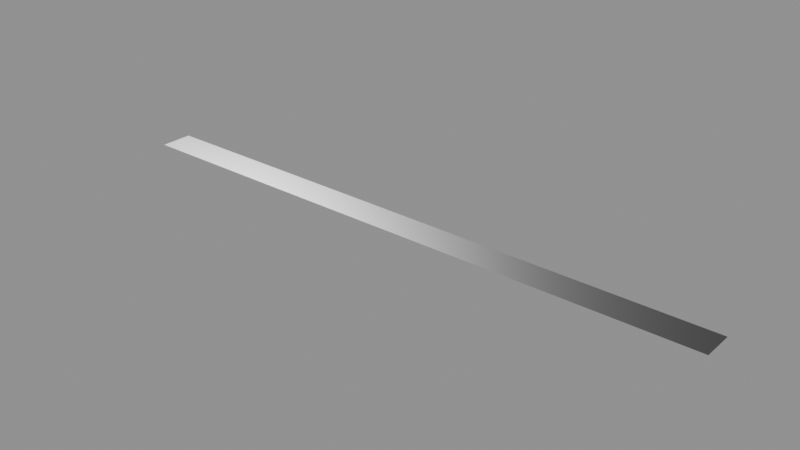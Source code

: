 # Source: decal.blend  (saved by Blender 5.2.44; exported with 4.5.12 LTS)
import bpy
from mathutils import Matrix  # noqa: F401  (used for matrix-valued properties, if any)

bpy.ops.wm.read_factory_settings(use_empty=True)
scene = bpy.context.scene
scene.name = 'Decal Asset'

# ---- images (referenced by path relative to the original .blend; pixels are not part of the script)
import os
ASSET_DIR = os.environ.get("B2B_ASSET_DIR", "")  # directory of the original .blend (textures are referenced by path, not embedded)
HERE = os.path.dirname(os.path.abspath(__file__))  # packed textures are extracted next to this script under _unpacked/

def load_image(name, relpath, width, height, colorspace="sRGB"):
    """Load a texture the original file referenced (path relative to the .blend, or extracted next to this script)."""
    p = next((c for c in (os.path.join(HERE, relpath), os.path.join(ASSET_DIR, relpath)) if relpath and os.path.exists(c)), "")
    if p:
        img = bpy.data.images.load(p, check_existing=True)
        img.name = name
    else:  # same state as the original file: an image datablock whose file is absent (Cycles renders it pink)
        img = bpy.data.images.new(name, width, height)
        img.source = "FILE"
        img.filepath = "//" + (relpath or name)
    img.colorspace_settings.name = colorspace
    return img
img_ao_curv_height_library_decal = load_image('ao_curv_height.LIBRARY_DECAL', 'ao_curv_height.png', 1024, 1024, 'Non-Color')
img_normal_library_decal = load_image('normal.LIBRARY_DECAL', 'normal.png', 1024, 1024, 'Non-Color')
img_emission_library_decal = load_image('emission.LIBRARY_DECAL', 'emission.png', 1024, 1024, 'sRGB')
img_masks_library_decal = load_image('masks.LIBRARY_DECAL', 'masks.png', 1024, 1024, 'Non-Color')

# ---- materials (node trees are filled in below, after node groups)
mat_library_decal = bpy.data.materials.new('LIBRARY_DECAL')
mat_library_decal.alpha_threshold = 0.0
mat_library_decal.use_backface_culling = True
mat_library_decal.use_backface_culling_lightprobe_volume = False
mat_library_decal.preview_render_type = 'FLAT'
mat_library_decal.roughness = 0.5

# ---- node groups
ng_height_library_decal = bpy.data.node_groups.new('height.LIBRARY_DECAL', 'ShaderNodeTree')
_s = ng_height_library_decal.interface.new_socket(name='Color', in_out='OUTPUT', socket_type='NodeSocketColor')
_s.default_value = (0.0, 0.0, 0.0, 0.0)
_s = ng_height_library_decal.interface.new_socket(name='UV', in_out='INPUT', socket_type='NodeSocketVector')
_s.min_value = 0.0
_s.max_value = 1.0
_s = ng_height_library_decal.interface.new_socket(name='Value', in_out='INPUT', socket_type='NodeSocketFloat')
_s.default_value = 0.5
_s.min_value = -1e+04
_s.max_value = 1e+04
_s = ng_height_library_decal.interface.new_socket(name='Mult', in_out='INPUT', socket_type='NodeSocketFloat')
_s.default_value = 0.5
_s.min_value = -1e+04
_s.max_value = 1e+04
_s = ng_height_library_decal.interface.new_socket(name='Cross', in_out='INPUT', socket_type='NodeSocketColor')
_s.default_value = (0.5, 0.5, 0.5, 1.0)
_s = ng_height_library_decal.interface.new_socket(name='UV2', in_out='INPUT', socket_type='NodeSocketColor')
_s.default_value = (0.5, 0.5, 0.5, 1.0)
_N = ng_height_library_decal.nodes; _L = ng_height_library_decal.links
n0 = _N.new('NodeFrame'); n0.name = 'Frame'; n0.location = (-544, 252)
n0.width = 905
n1 = _N.new('ShaderNodeMix'); n1.name = 'Mix'; n1.location = (396, -34)
n1.width = 100
n1.data_type = 'RGBA'
n1.blend_type = 'MULTIPLY'
n1.inputs[0].default_value = 1.0
n2 = _N.new('ShaderNodeMix'); n2.name = 'Mix.001'; n2.location = (523, -172)
n2.width = 100
n2.data_type = 'RGBA'
n2.blend_type = 'ADD'
n2.inputs[0].default_value = 1.0
n3 = _N.new('NodeGroupOutput'); n3.name = 'Group Output'; n3.location = (723, 0)
n4 = _N.new('ShaderNodeMath'); n4.name = 'Math.002'; n4.location = (755, -160)
n4.width = 120
n4.inputs[2].default_value = 0.0
n5 = _N.new('ShaderNodeMath'); n5.name = 'Math.001'; n5.location = (558, -133)
n5.width = 120
n5.operation = 'MULTIPLY'
n5.inputs[2].default_value = 0.0
n6 = _N.new('ShaderNodeSeparateColor'); n6.name = 'Separate RGB'; n6.location = (329, -57)
n7 = _N.new('ShaderNodeTexImage'); n7.name = 'height.LIBRARY_DECAL'; n7.location = (30, -30)
n7.label = 'HEIGHT'
n7.width = 254
n7.image = img_ao_curv_height_library_decal
n8 = _N.new('NodeGroupInput'); n8.name = 'Group Input'; n8.location = (-758, -52)
n4.parent = n0
n5.parent = n0
n6.parent = n0
n7.parent = n0
_L.new(n5.outputs[0], n4.inputs[0])
_L.new(n1.outputs[2], n2.inputs[6])
_L.new(n4.outputs[0], n1.inputs[6])
_L.new(n8.outputs[1], n5.inputs[1])
_L.new(n8.outputs[2], n4.inputs[1])
_L.new(n2.outputs[2], n3.inputs[0])
_L.new(n8.outputs[3], n1.inputs[7])
_L.new(n8.outputs[4], n2.inputs[7])
_L.new(n8.outputs[0], n7.inputs[0])
_L.new(n7.outputs[0], n6.inputs[0])
_L.new(n6.outputs[2], n5.inputs[0])
n3.is_active_output = True
ng_parallax_library_decal = bpy.data.node_groups.new('parallax.LIBRARY_DECAL', 'ShaderNodeTree')
_s = ng_parallax_library_decal.interface.new_socket(name='Vector', in_out='OUTPUT', socket_type='NodeSocketVector')
_s.min_value = 0.0
_s.max_value = 0.0
_s = ng_parallax_library_decal.interface.new_socket(name='tangent', in_out='OUTPUT', socket_type='NodeSocketVector')
_s = ng_parallax_library_decal.interface.new_socket(name='bino', in_out='OUTPUT', socket_type='NodeSocketVector')
_s = ng_parallax_library_decal.interface.new_socket(name='no', in_out='OUTPUT', socket_type='NodeSocketVector')
_s = ng_parallax_library_decal.interface.new_socket(name='Amount', in_out='INPUT', socket_type='NodeSocketFloat')
_s.default_value = 0.1
_s.min_value = 0.0
_N = ng_parallax_library_decal.nodes; _L = ng_parallax_library_decal.links
n0 = _N.new('NodeFrame'); n0.name = 'TBN.001'; n0.location = (4482, -656)
n0.label = 'TBN'
n0.width = 765
n0.shrink = False
n0.label_size = 36
n1 = _N.new('NodeFrame'); n1.name = 'TBN.002'; n1.location = (3893, 551)
n1.label = 'TBN'
n1.width = 746
n1.shrink = False
n1.label_size = 36
n2 = _N.new('NodeFrame'); n2.name = 'TBN'; n2.location = (2611, 986)
n2.label = 'TBN'
n2.width = 1195
n2.shrink = False
n2.label_size = 36
n3 = _N.new('NodeReroute'); n3.name = 'Reroute.002'; n3.location = (3943, -1005)
n3.width = 16
n3.socket_idname = 'NodeSocketFloat'
n4 = _N.new('NodeReroute'); n4.name = 'Reroute.011'; n4.location = (4514, -370)
n4.width = 16
n5 = _N.new('NodeReroute'); n5.name = 'Reroute.001'; n5.location = (4146, -789)
n5.width = 16
n5.socket_idname = 'NodeSocketVector'
n6 = _N.new('NodeReroute'); n6.name = 'Reroute.007'; n6.location = (5405, 857)
n6.width = 16
n6.socket_idname = 'NodeSocketVector'
n7 = _N.new('NodeReroute'); n7.name = 'Reroute.008'; n7.location = (5308, 774)
n7.width = 16
n7.socket_idname = 'NodeSocketVector'
n8 = _N.new('NodeReroute'); n8.name = 'Reroute.010'; n8.location = (5195, 682)
n8.width = 16
n8.socket_idname = 'NodeSocketVector'
n9 = _N.new('NodeReroute'); n9.name = 'Reroute.003'; n9.location = (4513, -83)
n9.width = 16
n10 = _N.new('NodeReroute'); n10.name = 'Reroute.009'; n10.location = (3600, -40)
n10.width = 16
n10.socket_idname = 'NodeSocketVector'
n11 = _N.new('ShaderNodeCameraData'); n11.name = 'Camera Data.001'; n11.location = (3129, -42)
n11.width = 95
n12 = _N.new('NodeReroute'); n12.name = 'Reroute.006'; n12.location = (3608, 825)
n12.width = 16
n12.socket_idname = 'NodeSocketVector'
n13 = _N.new('NodeReroute'); n13.name = 'Reroute.005'; n13.location = (3604, 676)
n13.width = 16
n13.socket_idname = 'NodeSocketVector'
n14 = _N.new('NodeReroute'); n14.name = 'Reroute.004'; n14.location = (3582, 395)
n14.width = 16
n14.socket_idname = 'NodeSocketVector'
n15 = _N.new('ShaderNodeVectorMath'); n15.name = 'Vector Math.002'; n15.location = (177, -493)
n15.width = 80
n15.operation = 'DOT_PRODUCT'
n16 = _N.new('ShaderNodeCombineColor'); n16.name = 'Combine RGB'; n16.location = (334, -407)
n16.width = 80
n17 = _N.new('ShaderNodeVectorMath'); n17.name = 'Vector Math.001'; n17.location = (169, -391)
n17.width = 80
n17.operation = 'DOT_PRODUCT'
n18 = _N.new('ShaderNodeVectorMath'); n18.name = 'Vector Math'; n18.location = (170, -288)
n18.width = 80
n18.operation = 'DOT_PRODUCT'
n19 = _N.new('ShaderNodeMath'); n19.name = 'Math'; n19.location = (3670, -1104)
n19.operation = 'MULTIPLY'
n19.inputs[1].default_value = -0.5
n19.inputs[2].default_value = 0.0
n20 = _N.new('ShaderNodeMath'); n20.name = 'Math.001'; n20.location = (3440, -1013)
n20.hide = True
n20.operation = 'SUBTRACT'
n20.inputs[0].default_value = 0.0
n20.inputs[2].default_value = 0.0
n21 = _N.new('ShaderNodeSeparateColor'); n21.name = 'Separate RGB'; n21.location = (5370, -1287)
n22 = _N.new('NodeGroupOutput'); n22.name = 'Group Output'; n22.location = (5810, -1170)
n23 = _N.new('ShaderNodeCombineXYZ'); n23.name = 'Combine XYZ'; n23.location = (5590, -1270)
n24 = _N.new('NodeReroute'); n24.name = 'Reroute'; n24.location = (3946, -1140)
n24.width = 16
n24.socket_idname = 'NodeSocketFloat'
n25 = _N.new('ShaderNodeGroup'); n25.name = 'height.LIBRARY_DECAL.001'; n25.location = (384, -104)
n25.label = 'Height Group'
n25.width = 120
n25.node_tree = ng_height_library_decal
n26 = _N.new('ShaderNodeGroup'); n26.name = 'height.LIBRARY_DECAL.002'; n26.location = (589, -173)
n26.label = 'Height Group'
n26.width = 120
n26.node_tree = ng_height_library_decal
n27 = _N.new('ShaderNodeGroup'); n27.name = 'height.LIBRARY_DECAL.003'; n27.location = (147, -347)
n27.label = 'Height Group'
n27.width = 120
n27.node_tree = ng_height_library_decal
n28 = _N.new('ShaderNodeGroup'); n28.name = 'height.LIBRARY_DECAL.004'; n28.location = (362, -360)
n28.label = 'Height Group'
n28.width = 120
n28.node_tree = ng_height_library_decal
n29 = _N.new('ShaderNodeGroup'); n29.name = 'height.LIBRARY_DECAL.005'; n29.location = (568, -411)
n29.label = 'Height Group'
n29.width = 120
n29.node_tree = ng_height_library_decal
n30 = _N.new('ShaderNodeGroup'); n30.name = 'height.LIBRARY_DECAL.008'; n30.location = (536, -689)
n30.label = 'Height Group'
n30.width = 120
n30.node_tree = ng_height_library_decal
n31 = _N.new('ShaderNodeGroup'); n31.name = 'height.LIBRARY_DECAL.006'; n31.location = (109, -586)
n31.label = 'Height Group'
n31.width = 120
n31.node_tree = ng_height_library_decal
n32 = _N.new('ShaderNodeGroup'); n32.name = 'height.LIBRARY_DECAL'; n32.location = (30, -65)
n32.label = 'Height Group'
n32.width = 266
n32.node_tree = ng_height_library_decal
n33 = _N.new('ShaderNodeGroup'); n33.name = 'height.LIBRARY_DECAL.007'; n33.location = (323, -621)
n33.label = 'Height Group'
n33.width = 120
n33.node_tree = ng_height_library_decal
n34 = _N.new('NodeGroupInput'); n34.name = 'Group Input'; n34.location = (3200, -987)
n34.width = 133
n35 = _N.new('ShaderNodeNewGeometry'); n35.name = 'Geometry'; n35.location = (280, -446)
n36 = _N.new('ShaderNodeVectorMath'); n36.name = 'Vector Math.004'; n36.location = (838, -222)
n36.operation = 'NORMALIZE'
n37 = _N.new('ShaderNodeVectorMath'); n37.name = 'Vector Math.003'; n37.location = (674, -210)
n37.operation = 'CROSS_PRODUCT'
n38 = _N.new('ShaderNodeVectorTransform'); n38.name = 'Vector Transform'; n38.location = (490, -446)
n38.width = 160
n38.convert_to = 'CAMERA'
n39 = _N.new('ShaderNodeVectorTransform'); n39.name = 'Vector Transform.001'; n39.location = (451, -71)
n39.convert_to = 'CAMERA'
n40 = _N.new('ShaderNodeTangent'); n40.name = 'TANGENT'; n40.location = (2702, 940)
n40.label = 'TANGENT'
n40.direction_type = 'UV_MAP'
n41 = _N.new('ShaderNodeUVMap'); n41.name = 'UVMAP'; n41.location = (3922, -763)
n41.label = 'UVMAP'
n15.parent = n1
n16.parent = n1
n17.parent = n1
n18.parent = n1
n25.parent = n0
n26.parent = n0
n27.parent = n0
n28.parent = n0
n29.parent = n0
n30.parent = n0
n31.parent = n0
n32.parent = n0
n33.parent = n0
n35.parent = n2
n36.parent = n2
n37.parent = n2
n38.parent = n2
n39.parent = n2
_L.new(n17.outputs[1], n16.inputs[1])
_L.new(n18.outputs[1], n16.inputs[0])
_L.new(n3.outputs[0], n32.inputs[1])
_L.new(n5.outputs[0], n32.inputs[0])
_L.new(n4.outputs[0], n32.inputs[3])
_L.new(n5.outputs[0], n32.inputs[4])
_L.new(n32.outputs[0], n25.inputs[0])
_L.new(n32.outputs[0], n25.inputs[4])
_L.new(n25.outputs[0], n26.inputs[0])
_L.new(n25.outputs[0], n26.inputs[4])
_L.new(n26.outputs[0], n27.inputs[0])
_L.new(n26.outputs[0], n27.inputs[4])
_L.new(n27.outputs[0], n28.inputs[0])
_L.new(n27.outputs[0], n28.inputs[4])
_L.new(n28.outputs[0], n29.inputs[0])
_L.new(n28.outputs[0], n29.inputs[4])
_L.new(n29.outputs[0], n31.inputs[0])
_L.new(n29.outputs[0], n31.inputs[4])
_L.new(n31.outputs[0], n33.inputs[0])
_L.new(n31.outputs[0], n33.inputs[4])
_L.new(n33.outputs[0], n30.inputs[0])
_L.new(n33.outputs[0], n30.inputs[4])
_L.new(n4.outputs[0], n25.inputs[3])
_L.new(n4.outputs[0], n26.inputs[3])
_L.new(n4.outputs[0], n27.inputs[3])
_L.new(n4.outputs[0], n31.inputs[3])
_L.new(n4.outputs[0], n33.inputs[3])
_L.new(n4.outputs[0], n30.inputs[3])
_L.new(n4.outputs[0], n29.inputs[3])
_L.new(n4.outputs[0], n28.inputs[3])
_L.new(n3.outputs[0], n25.inputs[1])
_L.new(n3.outputs[0], n26.inputs[1])
_L.new(n3.outputs[0], n27.inputs[1])
_L.new(n3.outputs[0], n28.inputs[1])
_L.new(n3.outputs[0], n29.inputs[1])
_L.new(n3.outputs[0], n31.inputs[1])
_L.new(n3.outputs[0], n33.inputs[1])
_L.new(n3.outputs[0], n30.inputs[1])
_L.new(n24.outputs[0], n32.inputs[2])
_L.new(n9.outputs[0], n4.inputs[0])
_L.new(n10.outputs[0], n18.inputs[1])
_L.new(n10.outputs[0], n17.inputs[1])
_L.new(n10.outputs[0], n15.inputs[1])
_L.new(n35.outputs[1], n38.inputs[0])
_L.new(n39.outputs[0], n37.inputs[0])
_L.new(n38.outputs[0], n37.inputs[1])
_L.new(n30.outputs[0], n21.inputs[0])
_L.new(n16.outputs[0], n9.inputs[0])
_L.new(n15.outputs[1], n16.inputs[2])
_L.new(n24.outputs[0], n25.inputs[2])
_L.new(n24.outputs[0], n26.inputs[2])
_L.new(n24.outputs[0], n27.inputs[2])
_L.new(n24.outputs[0], n28.inputs[2])
_L.new(n24.outputs[0], n29.inputs[2])
_L.new(n24.outputs[0], n31.inputs[2])
_L.new(n24.outputs[0], n33.inputs[2])
_L.new(n24.outputs[0], n30.inputs[2])
_L.new(n19.outputs[0], n24.inputs[0])
_L.new(n12.outputs[0], n18.inputs[0])
_L.new(n13.outputs[0], n17.inputs[0])
_L.new(n14.outputs[0], n15.inputs[0])
_L.new(n11.outputs[0], n10.inputs[0])
_L.new(n39.outputs[0], n12.inputs[0])
_L.new(n38.outputs[0], n14.inputs[0])
_L.new(n6.outputs[0], n22.inputs[1])
_L.new(n7.outputs[0], n22.inputs[2])
_L.new(n8.outputs[0], n22.inputs[3])
_L.new(n12.outputs[0], n6.inputs[0])
_L.new(n13.outputs[0], n7.inputs[0])
_L.new(n14.outputs[0], n8.inputs[0])
_L.new(n20.outputs[0], n19.inputs[0])
_L.new(n20.outputs[0], n3.inputs[0])
_L.new(n21.outputs[0], n23.inputs[0])
_L.new(n21.outputs[1], n23.inputs[1])
_L.new(n21.outputs[2], n23.inputs[2])
_L.new(n23.outputs[0], n22.inputs[0])
_L.new(n36.outputs[0], n13.inputs[0])
_L.new(n37.outputs[0], n36.inputs[0])
_L.new(n34.outputs[0], n20.inputs[1])
_L.new(n40.outputs[0], n39.inputs[0])
_L.new(n41.outputs[0], n5.inputs[0])
n22.is_active_output = True
ng_panel_decal_group = bpy.data.node_groups.new('panel.decal_group', 'ShaderNodeTree')
_s = ng_panel_decal_group.interface.new_socket(name='Shader', in_out='OUTPUT', socket_type='NodeSocketShader')
ng_panel_decal_group.interface.new_panel('Decal Maps')
_s = ng_panel_decal_group.interface.new_socket(name='Masks Map', in_out='INPUT', socket_type='NodeSocketColor')
_s = ng_panel_decal_group.interface.new_socket(name='AO + Curvature + Height Map', in_out='INPUT', socket_type='NodeSocketColor')
_s.default_value = (0.8, 0.8, 0.8, 1.0)
_s = ng_panel_decal_group.interface.new_socket(name='Normal Map', in_out='INPUT', socket_type='NodeSocketColor')
_s.default_value = (0.5, 0.5, 1.0, 1.0)
_s = ng_panel_decal_group.interface.new_socket(name='Emission Map', in_out='INPUT', socket_type='NodeSocketColor')
ng_panel_decal_group.interface.new_panel('Decal Props')
_s = ng_panel_decal_group.interface.new_socket(name='AO Multiplier', in_out='INPUT', socket_type='NodeSocketFloat')
_s.subtype = 'FACTOR'
_s.default_value = 1.0
_s.min_value = 0.0
_s.max_value = 1.0
_s = ng_panel_decal_group.interface.new_socket(name='Curvature Multiplier', in_out='INPUT', socket_type='NodeSocketFloat')
_s.subtype = 'FACTOR'
_s.default_value = 0.5
_s.min_value = 0.0
_s.max_value = 1.0
_s = ng_panel_decal_group.interface.new_socket(name='Emission Multiplier', in_out='INPUT', socket_type='NodeSocketFloat')
_s.min_value = 0.0
ng_panel_decal_group.interface.new_panel('Matertial Base')
_s = ng_panel_decal_group.interface.new_socket(name='Material Base Color', in_out='INPUT', socket_type='NodeSocketColor')
_s.default_value = (0.22, 0.22, 0.22, 1.0)
_s = ng_panel_decal_group.interface.new_socket(name='Material Metallic', in_out='INPUT', socket_type='NodeSocketFloat')
_s.subtype = 'FACTOR'
_s.min_value = 0.0
_s.max_value = 1.0
_s = ng_panel_decal_group.interface.new_socket(name='Material Roughness', in_out='INPUT', socket_type='NodeSocketFloat')
_s.subtype = 'FACTOR'
_s.default_value = 0.25
_s.min_value = 0.0
_s.max_value = 1.0
_s = ng_panel_decal_group.interface.new_socket(name='Material IOR', in_out='INPUT', socket_type='NodeSocketFloat')
_s.min_value = 0.0
_s.max_value = 1000.0
_s = ng_panel_decal_group.interface.new_socket(name='Material Normal', in_out='INPUT', socket_type='NodeSocketVector')
_s.min_value = -1.0
_s.max_value = 1.0
_s.hide_value = True
ng_panel_decal_group.interface.new_panel('Material Emission')
_s = ng_panel_decal_group.interface.new_socket(name='Material Emission Color', in_out='INPUT', socket_type='NodeSocketColor')
_s = ng_panel_decal_group.interface.new_socket(name='Material Emission Strength', in_out='INPUT', socket_type='NodeSocketFloat')
_s.default_value = 1.0
_s.min_value = 0.0
_s.max_value = 1e+06
ng_panel_decal_group.interface.new_panel('Material Diffuse')
_s = ng_panel_decal_group.interface.new_socket(name='Material Diffuse Roughness', in_out='INPUT', socket_type='NodeSocketFloat')
_s.subtype = 'FACTOR'
_s.min_value = 0.0
_s.max_value = 1.0
ng_panel_decal_group.interface.new_panel('Material Subsurface')
_s = ng_panel_decal_group.interface.new_socket(name='Material Subsurface Weight', in_out='INPUT', socket_type='NodeSocketFloat')
_s.subtype = 'FACTOR'
_s.default_value = 1.0
_s.min_value = 0.0
_s.max_value = 1.0
_s = ng_panel_decal_group.interface.new_socket(name='Material Subsurface Radius', in_out='INPUT', socket_type='NodeSocketVector')
_s.default_value = (1.0, 0.2, 0.1)
_s.min_value = 0.0
_s.max_value = 100.0
_s = ng_panel_decal_group.interface.new_socket(name='Material Subsurface Scale', in_out='INPUT', socket_type='NodeSocketFloat')
_s.subtype = 'DISTANCE'
_s.min_value = 0.0
_s.max_value = 10.0
_s = ng_panel_decal_group.interface.new_socket(name='Material Subsurface IOR', in_out='INPUT', socket_type='NodeSocketFloat')
_s.subtype = 'FACTOR'
_s.default_value = 1.4
_s.min_value = 1.01
_s.max_value = 3.8
_s = ng_panel_decal_group.interface.new_socket(name='Material Subsurface Anisotropy', in_out='INPUT', socket_type='NodeSocketFloat')
_s.subtype = 'FACTOR'
_s.min_value = 0.0
_s.max_value = 1.0
ng_panel_decal_group.interface.new_panel('Material Specular')
_s = ng_panel_decal_group.interface.new_socket(name='Material Specular IOR Level', in_out='INPUT', socket_type='NodeSocketFloat')
_s.subtype = 'FACTOR'
_s.default_value = 0.5
_s.min_value = 0.0
_s.max_value = 1.0
_s = ng_panel_decal_group.interface.new_socket(name='Material Specular Tint', in_out='INPUT', socket_type='NodeSocketColor')
_s.default_value = (1.0, 1.0, 1.0, 1.0)
_s = ng_panel_decal_group.interface.new_socket(name='Material Anisotropic', in_out='INPUT', socket_type='NodeSocketFloat')
_s.subtype = 'FACTOR'
_s.min_value = 0.0
_s.max_value = 1.0
_s = ng_panel_decal_group.interface.new_socket(name='Material Anisotropic Rotation', in_out='INPUT', socket_type='NodeSocketFloat')
_s.subtype = 'FACTOR'
_s.min_value = 0.0
_s.max_value = 1.0
_s = ng_panel_decal_group.interface.new_socket(name='Material Tangent', in_out='INPUT', socket_type='NodeSocketVector')
_s.hide_value = True
ng_panel_decal_group.interface.new_panel('Material Transmission')
_s = ng_panel_decal_group.interface.new_socket(name='Material Transmission Weight', in_out='INPUT', socket_type='NodeSocketFloat')
_s.subtype = 'FACTOR'
_s.min_value = 0.0
_s.max_value = 1.0
ng_panel_decal_group.interface.new_panel('Material Coat')
_s = ng_panel_decal_group.interface.new_socket(name='Material Coat Weight', in_out='INPUT', socket_type='NodeSocketFloat')
_s.subtype = 'FACTOR'
_s.min_value = 0.0
_s.max_value = 1.0
_s = ng_panel_decal_group.interface.new_socket(name='Material Coat Roughness', in_out='INPUT', socket_type='NodeSocketFloat')
_s.subtype = 'FACTOR'
_s.default_value = 0.03
_s.min_value = 0.0
_s.max_value = 1.0
_s = ng_panel_decal_group.interface.new_socket(name='Material Coat IOR', in_out='INPUT', socket_type='NodeSocketFloat')
_s.default_value = 1.2
_s.min_value = 1.0
_s.max_value = 4.0
_s = ng_panel_decal_group.interface.new_socket(name='Material Coat Tint', in_out='INPUT', socket_type='NodeSocketColor')
_s.default_value = (1.0, 1.0, 1.0, 1.0)
_s = ng_panel_decal_group.interface.new_socket(name='Material Coat Normal', in_out='INPUT', socket_type='NodeSocketVector')
_s.hide_value = True
ng_panel_decal_group.interface.new_panel('Material Sheen')
_s = ng_panel_decal_group.interface.new_socket(name='Material Sheen Weight', in_out='INPUT', socket_type='NodeSocketFloat')
_s.subtype = 'FACTOR'
_s.min_value = 0.0
_s.max_value = 1.0
_s = ng_panel_decal_group.interface.new_socket(name='Material Sheen Roughness', in_out='INPUT', socket_type='NodeSocketFloat')
_s.subtype = 'FACTOR'
_s.default_value = 0.5
_s.min_value = 0.0
_s.max_value = 1.0
_s = ng_panel_decal_group.interface.new_socket(name='Material Sheen Tint', in_out='INPUT', socket_type='NodeSocketColor')
_s.default_value = (0.2, 0.2, 0.2, 1.0)
ng_panel_decal_group.interface.new_panel('Material Thin Film')
_s = ng_panel_decal_group.interface.new_socket(name='Material Thin Film Thickness', in_out='INPUT', socket_type='NodeSocketFloat')
_s.subtype = 'WAVELENGTH'
_s.min_value = 0.0
_s.max_value = 1e+05
_s = ng_panel_decal_group.interface.new_socket(name='Material Thin Film IOR', in_out='INPUT', socket_type='NodeSocketFloat')
_s.default_value = 1.33
_s.min_value = 1.0
_s.max_value = 1000.0
ng_panel_decal_group.interface.new_panel('Material 2 Base')
_s = ng_panel_decal_group.interface.new_socket(name='Material 2 Base Color', in_out='INPUT', socket_type='NodeSocketColor')
_s.default_value = (0.222, 0.222, 0.222, 1.0)
_s = ng_panel_decal_group.interface.new_socket(name='Material 2 Metallic', in_out='INPUT', socket_type='NodeSocketFloat')
_s.subtype = 'FACTOR'
_s.min_value = 0.0
_s.max_value = 1.0
_s = ng_panel_decal_group.interface.new_socket(name='Material 2 Roughness', in_out='INPUT', socket_type='NodeSocketFloat')
_s.subtype = 'FACTOR'
_s.default_value = 0.25
_s.min_value = 0.0
_s.max_value = 1.0
_s = ng_panel_decal_group.interface.new_socket(name='Material 2 IOR', in_out='INPUT', socket_type='NodeSocketFloat')
_s.min_value = 0.0
_s.max_value = 1000.0
_s = ng_panel_decal_group.interface.new_socket(name='Material 2 Normal', in_out='INPUT', socket_type='NodeSocketVector')
_s.min_value = -1.0
_s.max_value = 1.0
_s.hide_value = True
ng_panel_decal_group.interface.new_panel('Material 2 Emission')
_s = ng_panel_decal_group.interface.new_socket(name='Material 2 Emission Color', in_out='INPUT', socket_type='NodeSocketColor')
_s = ng_panel_decal_group.interface.new_socket(name='Material 2 Emission Strength', in_out='INPUT', socket_type='NodeSocketFloat')
_s.default_value = 1.0
_s.min_value = 0.0
_s.max_value = 1e+06
ng_panel_decal_group.interface.new_panel('Material 2 Diffuse')
_s = ng_panel_decal_group.interface.new_socket(name='Material 2 Diffuse Roughness', in_out='INPUT', socket_type='NodeSocketFloat')
_s.subtype = 'FACTOR'
_s.min_value = 0.0
_s.max_value = 1.0
ng_panel_decal_group.interface.new_panel('Material 2 Subsurface')
_s = ng_panel_decal_group.interface.new_socket(name='Material 2 Subsurface Weight', in_out='INPUT', socket_type='NodeSocketFloat')
_s.subtype = 'FACTOR'
_s.default_value = 1.0
_s.min_value = 0.0
_s.max_value = 1.0
_s = ng_panel_decal_group.interface.new_socket(name='Material 2 Subsurface Radius', in_out='INPUT', socket_type='NodeSocketVector')
_s.default_value = (1.0, 0.2, 0.1)
_s.min_value = 0.0
_s.max_value = 100.0
_s = ng_panel_decal_group.interface.new_socket(name='Material 2 Subsurface Scale', in_out='INPUT', socket_type='NodeSocketFloat')
_s.subtype = 'DISTANCE'
_s.min_value = 0.0
_s.max_value = 10.0
_s = ng_panel_decal_group.interface.new_socket(name='Material 2 Subsurface IOR', in_out='INPUT', socket_type='NodeSocketFloat')
_s.subtype = 'FACTOR'
_s.default_value = 1.4
_s.min_value = 1.01
_s.max_value = 3.8
_s = ng_panel_decal_group.interface.new_socket(name='Material 2 Subsurface Anisotropy', in_out='INPUT', socket_type='NodeSocketFloat')
_s.subtype = 'FACTOR'
_s.min_value = 0.0
_s.max_value = 1.0
ng_panel_decal_group.interface.new_panel('Material 2 Specular')
_s = ng_panel_decal_group.interface.new_socket(name='Material 2 Specular IOR Level', in_out='INPUT', socket_type='NodeSocketFloat')
_s.subtype = 'FACTOR'
_s.default_value = 0.5
_s.min_value = 0.0
_s.max_value = 1.0
_s = ng_panel_decal_group.interface.new_socket(name='Material 2 Specular Tint', in_out='INPUT', socket_type='NodeSocketColor')
_s.default_value = (1.0, 1.0, 1.0, 1.0)
_s = ng_panel_decal_group.interface.new_socket(name='Material 2 Anisotropic', in_out='INPUT', socket_type='NodeSocketFloat')
_s.subtype = 'FACTOR'
_s.min_value = 0.0
_s.max_value = 1.0
_s = ng_panel_decal_group.interface.new_socket(name='Material 2 Anisotropic Rotation', in_out='INPUT', socket_type='NodeSocketFloat')
_s.subtype = 'FACTOR'
_s.min_value = 0.0
_s.max_value = 1.0
_s = ng_panel_decal_group.interface.new_socket(name='Material 2 Tangent', in_out='INPUT', socket_type='NodeSocketVector')
_s.hide_value = True
ng_panel_decal_group.interface.new_panel('Material 2 Transmission')
_s = ng_panel_decal_group.interface.new_socket(name='Material 2 Transmission Weight', in_out='INPUT', socket_type='NodeSocketFloat')
_s.subtype = 'FACTOR'
_s.min_value = 0.0
_s.max_value = 1.0
ng_panel_decal_group.interface.new_panel('Material 2 Coat')
_s = ng_panel_decal_group.interface.new_socket(name='Material 2 Coat Weight', in_out='INPUT', socket_type='NodeSocketFloat')
_s.subtype = 'FACTOR'
_s.min_value = 0.0
_s.max_value = 1.0
_s = ng_panel_decal_group.interface.new_socket(name='Material 2 Coat Roughness', in_out='INPUT', socket_type='NodeSocketFloat')
_s.subtype = 'FACTOR'
_s.default_value = 0.03
_s.min_value = 0.0
_s.max_value = 1.0
_s = ng_panel_decal_group.interface.new_socket(name='Material 2 Coat IOR', in_out='INPUT', socket_type='NodeSocketFloat')
_s.default_value = 1.2
_s.min_value = 1.0
_s.max_value = 4.0
_s = ng_panel_decal_group.interface.new_socket(name='Material 2 Coat Tint', in_out='INPUT', socket_type='NodeSocketColor')
_s.default_value = (1.0, 1.0, 1.0, 1.0)
_s = ng_panel_decal_group.interface.new_socket(name='Material 2 Coat Normal', in_out='INPUT', socket_type='NodeSocketVector')
_s.hide_value = True
ng_panel_decal_group.interface.new_panel('Material 2 Sheen')
_s = ng_panel_decal_group.interface.new_socket(name='Material 2 Sheen Weight', in_out='INPUT', socket_type='NodeSocketFloat')
_s.subtype = 'FACTOR'
_s.min_value = 0.0
_s.max_value = 1.0
_s = ng_panel_decal_group.interface.new_socket(name='Material 2 Sheen Roughness', in_out='INPUT', socket_type='NodeSocketFloat')
_s.subtype = 'FACTOR'
_s.default_value = 0.5
_s.min_value = 0.0
_s.max_value = 1.0
_s = ng_panel_decal_group.interface.new_socket(name='Material 2 Sheen Tint', in_out='INPUT', socket_type='NodeSocketColor')
_s.default_value = (0.2, 0.2, 0.2, 1.0)
ng_panel_decal_group.interface.new_panel('Material 2 Thin Film')
_s = ng_panel_decal_group.interface.new_socket(name='Material 2 Thin Film Thickness', in_out='INPUT', socket_type='NodeSocketFloat')
_s.subtype = 'WAVELENGTH'
_s.min_value = 0.0
_s.max_value = 1e+05
_s = ng_panel_decal_group.interface.new_socket(name='Material 2 Thin Film IOR', in_out='INPUT', socket_type='NodeSocketFloat')
_s.default_value = 1.33
_s.min_value = 1.0
_s.max_value = 1000.0
ng_panel_decal_group.interface.new_panel('Subset Base')
_s = ng_panel_decal_group.interface.new_socket(name='Subset Base Color', in_out='INPUT', socket_type='NodeSocketColor')
_s.default_value = (0.2232, 0.2232, 0.2232, 1.0)
_s = ng_panel_decal_group.interface.new_socket(name='Subset Metallic', in_out='INPUT', socket_type='NodeSocketFloat')
_s.subtype = 'FACTOR'
_s.min_value = 0.0
_s.max_value = 1.0
_s = ng_panel_decal_group.interface.new_socket(name='Subset Roughness', in_out='INPUT', socket_type='NodeSocketFloat')
_s.subtype = 'FACTOR'
_s.default_value = 0.25
_s.min_value = 0.0
_s.max_value = 1.0
_s = ng_panel_decal_group.interface.new_socket(name='Subset IOR', in_out='INPUT', socket_type='NodeSocketFloat')
_s.default_value = 1.45
_s.min_value = 0.0
_s.max_value = 1000.0
_s = ng_panel_decal_group.interface.new_socket(name='Subset Normal', in_out='INPUT', socket_type='NodeSocketVector')
_s.min_value = -1.0
_s.max_value = 1.0
_s.hide_value = True
ng_panel_decal_group.interface.new_panel('Subset Emission')
_s = ng_panel_decal_group.interface.new_socket(name='Subset Emission Color', in_out='INPUT', socket_type='NodeSocketColor')
_s = ng_panel_decal_group.interface.new_socket(name='Subset Emission Strength', in_out='INPUT', socket_type='NodeSocketFloat')
_s.default_value = 1.0
_s.min_value = 0.0
_s.max_value = 1e+06
ng_panel_decal_group.interface.new_panel('Subset Diffuse')
_s = ng_panel_decal_group.interface.new_socket(name='Subset Diffuse Roughness', in_out='INPUT', socket_type='NodeSocketFloat')
_s.subtype = 'FACTOR'
_s.min_value = 0.0
_s.max_value = 1.0
ng_panel_decal_group.interface.new_panel('Subset Subsurface')
_s = ng_panel_decal_group.interface.new_socket(name='Subset Subsurface Weight', in_out='INPUT', socket_type='NodeSocketFloat')
_s.subtype = 'FACTOR'
_s.default_value = 1.0
_s.min_value = 0.0
_s.max_value = 1.0
_s = ng_panel_decal_group.interface.new_socket(name='Subset Subsurface Radius', in_out='INPUT', socket_type='NodeSocketVector')
_s.default_value = (1.0, 0.2, 0.1)
_s.min_value = 0.0
_s.max_value = 100.0
_s = ng_panel_decal_group.interface.new_socket(name='Subset Subsurface Scale', in_out='INPUT', socket_type='NodeSocketFloat')
_s.subtype = 'DISTANCE'
_s.min_value = 0.0
_s.max_value = 10.0
_s = ng_panel_decal_group.interface.new_socket(name='Subset Subsurface IOR', in_out='INPUT', socket_type='NodeSocketFloat')
_s.subtype = 'FACTOR'
_s.default_value = 1.4
_s.min_value = 1.01
_s.max_value = 3.8
_s = ng_panel_decal_group.interface.new_socket(name='Subset Subsurface Anisotropy', in_out='INPUT', socket_type='NodeSocketFloat')
_s.subtype = 'FACTOR'
_s.min_value = 0.0
_s.max_value = 1.0
ng_panel_decal_group.interface.new_panel('Subset Specular')
_s = ng_panel_decal_group.interface.new_socket(name='Subset Specular IOR Level', in_out='INPUT', socket_type='NodeSocketFloat')
_s.subtype = 'FACTOR'
_s.default_value = 0.5
_s.min_value = 0.0
_s.max_value = 1.0
_s = ng_panel_decal_group.interface.new_socket(name='Subset Specular Tint', in_out='INPUT', socket_type='NodeSocketColor')
_s.default_value = (1.0, 1.0, 1.0, 1.0)
_s = ng_panel_decal_group.interface.new_socket(name='Subset Anisotropic', in_out='INPUT', socket_type='NodeSocketFloat')
_s.subtype = 'FACTOR'
_s.min_value = 0.0
_s.max_value = 1.0
_s = ng_panel_decal_group.interface.new_socket(name='Subset Anisotropic Rotation', in_out='INPUT', socket_type='NodeSocketFloat')
_s.subtype = 'FACTOR'
_s.min_value = 0.0
_s.max_value = 1.0
_s = ng_panel_decal_group.interface.new_socket(name='Subset Tangent', in_out='INPUT', socket_type='NodeSocketVector')
_s.hide_value = True
ng_panel_decal_group.interface.new_panel('Subset Transmission')
_s = ng_panel_decal_group.interface.new_socket(name='Subset Transmission Weight', in_out='INPUT', socket_type='NodeSocketFloat')
_s.subtype = 'FACTOR'
_s.min_value = 0.0
_s.max_value = 1.0
ng_panel_decal_group.interface.new_panel('Subset Coat')
_s = ng_panel_decal_group.interface.new_socket(name='Subset Coat Weight', in_out='INPUT', socket_type='NodeSocketFloat')
_s.subtype = 'FACTOR'
_s.min_value = 0.0
_s.max_value = 1.0
_s = ng_panel_decal_group.interface.new_socket(name='Subset Coat Roughness', in_out='INPUT', socket_type='NodeSocketFloat')
_s.subtype = 'FACTOR'
_s.default_value = 0.03
_s.min_value = 0.0
_s.max_value = 1.0
_s = ng_panel_decal_group.interface.new_socket(name='Subset Coat IOR', in_out='INPUT', socket_type='NodeSocketFloat')
_s.default_value = 1.2
_s.min_value = 1.0
_s.max_value = 4.0
_s = ng_panel_decal_group.interface.new_socket(name='Subset Coat Tint', in_out='INPUT', socket_type='NodeSocketColor')
_s.default_value = (1.0, 1.0, 1.0, 1.0)
_s = ng_panel_decal_group.interface.new_socket(name='Subset Coat Normal', in_out='INPUT', socket_type='NodeSocketVector')
_s.hide_value = True
ng_panel_decal_group.interface.new_panel('Subset Sheen')
_s = ng_panel_decal_group.interface.new_socket(name='Subset Sheen Weight', in_out='INPUT', socket_type='NodeSocketFloat')
_s.subtype = 'FACTOR'
_s.min_value = 0.0
_s.max_value = 1.0
_s = ng_panel_decal_group.interface.new_socket(name='Subset Sheen Roughness', in_out='INPUT', socket_type='NodeSocketFloat')
_s.subtype = 'FACTOR'
_s.default_value = 0.5
_s.min_value = 0.0
_s.max_value = 1.0
_s = ng_panel_decal_group.interface.new_socket(name='Subset Sheen Tint', in_out='INPUT', socket_type='NodeSocketColor')
_s.default_value = (0.2, 0.2, 0.2, 1.0)
ng_panel_decal_group.interface.new_panel('Subset Thin Film')
_s = ng_panel_decal_group.interface.new_socket(name='Subset Thin Film Thickness', in_out='INPUT', socket_type='NodeSocketFloat')
_s.subtype = 'WAVELENGTH'
_s.min_value = 0.0
_s.max_value = 1e+05
_s = ng_panel_decal_group.interface.new_socket(name='Subset Thin Film IOR', in_out='INPUT', socket_type='NodeSocketFloat')
_s.default_value = 1.33
_s.min_value = 1.0
_s.max_value = 1000.0
_N = ng_panel_decal_group.nodes; _L = ng_panel_decal_group.links
n0 = _N.new('NodeReroute'); n0.name = 'Reroute.013'; n0.location = (-327, -223)
n0.width = 16
n0.socket_idname = 'NodeSocketFloatFactor'
n1 = _N.new('ShaderNodeMix'); n1.name = 'Mix.003'; n1.location = (43, -224)
n1.hide = True
n1.data_type = 'RGBA'
n1.blend_type = 'OVERLAY'
n2 = _N.new('ShaderNodeMix'); n2.name = 'Mix.002'; n2.location = (-201, -224)
n2.hide = True
n2.data_type = 'RGBA'
n2.blend_type = 'MULTIPLY'
n3 = _N.new('NodeGroupOutput'); n3.name = 'Group Output'; n3.location = (2972, -103)
n4 = _N.new('ShaderNodeMixShader'); n4.name = 'Mix Shader.001'; n4.location = (2739, -83)
n5 = _N.new('ShaderNodeMixShader'); n5.name = 'Mix Shader'; n5.location = (2473, -92)
n6 = _N.new('ShaderNodeMix'); n6.name = 'Mix'; n6.location = (-192, 524)
n6.hide = True
n6.data_type = 'RGBA'
n6.blend_type = 'MULTIPLY'
n7 = _N.new('NodeReroute'); n7.name = 'Reroute.009'; n7.location = (-348, 501)
n7.width = 16
n7.socket_idname = 'NodeSocketFloat'
n8 = _N.new('NodeReroute'); n8.name = 'Reroute.015'; n8.location = (-320, 528)
n8.width = 16
n8.socket_idname = 'NodeSocketFloatFactor'
n9 = _N.new('NodeReroute'); n9.name = 'Reroute.023'; n9.location = (-9, 503)
n9.width = 16
n9.socket_idname = 'NodeSocketFloat'
n10 = _N.new('NodeReroute'); n10.name = 'Reroute.027'; n10.location = (11, 524)
n10.width = 16
n10.socket_idname = 'NodeSocketFloatFactor'
n11 = _N.new('ShaderNodeMix'); n11.name = 'Mix.001'; n11.location = (50, 523)
n11.hide = True
n11.data_type = 'RGBA'
n11.blend_type = 'OVERLAY'
n12 = _N.new('NodeReroute'); n12.name = 'Reroute.014'; n12.location = (-319, 405)
n12.width = 16
n12.socket_idname = 'NodeSocketFloatFactor'
n13 = _N.new('NodeReroute'); n13.name = 'Reroute.018'; n13.location = (-379, 380)
n13.width = 16
n14 = _N.new('ShaderNodeMix'); n14.name = 'Mix.005'; n14.location = (-260, 403)
n14.hide = True
n14.data_type = 'RGBA'
n14.blend_type = 'ADD'
n14.clamp_result = True
n15 = _N.new('NodeReroute'); n15.name = 'Reroute.002'; n15.location = (1105, 275)
n15.width = 16
n15.socket_idname = 'NodeSocketVector'
n16 = _N.new('ShaderNodeVectorMath'); n16.name = 'Vector Math.002'; n16.location = (1133, 278)
n16.hide = True
n17 = _N.new('ShaderNodeVectorMath'); n17.name = 'Vector Math'; n17.location = (888, 273)
n17.hide = True
n17.operation = 'SUBTRACT'
n18 = _N.new('ShaderNodeNormalMap'); n18.name = 'Normal Map.002'; n18.location = (684, 246)
n18.hide = True
n19 = _N.new('NodeReroute'); n19.name = 'Reroute.012'; n19.location = (-328, -296)
n19.width = 16
n19.socket_idname = 'NodeSocketFloatFactor'
n20 = _N.new('ShaderNodeMix'); n20.name = 'Mix.004'; n20.location = (-278, -298)
n20.hide = True
n20.data_type = 'RGBA'
n20.blend_type = 'ADD'
n20.clamp_result = True
n21 = _N.new('NodeReroute'); n21.name = 'Reroute.026'; n21.location = (-1, -222)
n21.width = 16
n21.socket_idname = 'NodeSocketFloatFactor'
n22 = _N.new('NodeReroute'); n22.name = 'Reroute.024'; n22.location = (5, 61)
n22.width = 16
n22.socket_idname = 'NodeSocketFloatFactor'
n23 = _N.new('NodeReroute'); n23.name = 'Reroute.032'; n23.location = (428, 272)
n23.width = 16
n24 = _N.new('ShaderNodeMix'); n24.name = 'Mix.012'; n24.location = (479, 293)
n24.hide = True
n24.data_type = 'RGBA'
n24.blend_type = 'ADD'
n24.inputs[0].default_value = 1.0
n25 = _N.new('ShaderNodeMix'); n25.name = 'Mix.013'; n25.location = (259, 294)
n25.hide = True
n25.data_type = 'RGBA'
n25.blend_type = 'MULTIPLY'
n25.inputs[0].default_value = 1.0
n26 = _N.new('ShaderNodeMix'); n26.name = 'Mix.009'; n26.location = (-342, -43)
n26.hide = True
n26.data_type = 'RGBA'
n26.blend_type = 'MULTIPLY'
n26.inputs[0].default_value = 1.0
n27 = _N.new('ShaderNodeMix'); n27.name = 'Mix.011'; n27.location = (467, -336)
n27.hide = True
n27.data_type = 'RGBA'
n27.blend_type = 'ADD'
n27.inputs[0].default_value = 1.0
n28 = _N.new('NodeReroute'); n28.name = 'Reroute.030'; n28.location = (427, -356)
n28.width = 16
n29 = _N.new('ShaderNodeMix'); n29.name = 'Mix.014'; n29.location = (262, -335)
n29.hide = True
n29.data_type = 'RGBA'
n29.blend_type = 'MULTIPLY'
n29.inputs[0].default_value = 1.0
n30 = _N.new('ShaderNodeMix'); n30.name = 'Mix.010'; n30.location = (466, -480)
n30.hide = True
n30.data_type = 'RGBA'
n30.blend_type = 'ADD'
n30.inputs[0].default_value = 1.0
n31 = _N.new('NodeReroute'); n31.name = 'Reroute.006'; n31.location = (1106, -318)
n31.width = 16
n31.socket_idname = 'NodeSocketVector'
n32 = _N.new('ShaderNodeVectorMath'); n32.name = 'Vector Math.006'; n32.location = (1140, -316)
n32.hide = True
n33 = _N.new('ShaderNodeVectorMath'); n33.name = 'Vector Math.004'; n33.location = (900, -318)
n33.hide = True
n33.operation = 'SUBTRACT'
n34 = _N.new('ShaderNodeNormalMap'); n34.name = 'Normal Map.003'; n34.location = (679, -328)
n34.hide = True
n35 = _N.new('ShaderNodeMix'); n35.name = 'Mix.015'; n35.location = (252, -479)
n35.hide = True
n35.data_type = 'RGBA'
n35.blend_type = 'MULTIPLY'
n35.inputs[0].default_value = 1.0
n36 = _N.new('NodeReroute'); n36.name = 'Reroute.022'; n36.location = (-27, -247)
n36.width = 16
n36.socket_idname = 'NodeSocketFloat'
n37 = _N.new('NodeReroute'); n37.name = 'Reroute.019'; n37.location = (-31, -565)
n37.width = 16
n37.socket_idname = 'NodeSocketFloat'
n38 = _N.new('ShaderNodeInvert'); n38.name = 'Invert.001'; n38.location = (-620, 109)
n38.hide = True
n39 = _N.new('NodeReroute'); n39.name = 'Reroute.039'; n39.location = (-647, 121)
n39.width = 16
n39.socket_idname = 'NodeSocketFloat'
n40 = _N.new('ShaderNodeMath'); n40.name = 'Math'; n40.location = (-619, 181)
n40.hide = True
n40.operation = 'POWER'
n40.inputs[1].default_value = 2.2
n40.inputs[2].default_value = 0.0
n41 = _N.new('ShaderNodeSeparateColor'); n41.name = 'Separate RGB'; n41.location = (-844, 144)
n41.hide = True
n42 = _N.new('NodeReroute'); n42.name = 'Reroute.003'; n42.location = (-354, 166)
n42.width = 16
n42.socket_idname = 'NodeSocketFloat'
n43 = _N.new('NodeReroute'); n43.name = 'Reroute.008'; n43.location = (-361, -247)
n43.width = 16
n43.socket_idname = 'NodeSocketFloat'
n44 = _N.new('NodeReroute'); n44.name = 'Reroute.016'; n44.location = (-387, 96)
n44.width = 16
n45 = _N.new('NodeReroute'); n45.name = 'Reroute.004'; n45.location = (-362, -882)
n45.width = 16
n45.socket_idname = 'NodeSocketFloat'
n46 = _N.new('NodeReroute'); n46.name = 'Reroute.049'; n46.location = (-338, -862)
n46.width = 16
n46.socket_idname = 'NodeSocketFloatFactor'
n47 = _N.new('ShaderNodeMix'); n47.name = 'Mix.008'; n47.location = (41, -860)
n47.hide = True
n47.data_type = 'RGBA'
n47.blend_type = 'OVERLAY'
n48 = _N.new('NodeReroute'); n48.name = 'Reroute.025'; n48.location = (-9, -860)
n48.width = 16
n48.socket_idname = 'NodeSocketFloatFactor'
n49 = _N.new('ShaderNodeMix'); n49.name = 'Mix.007'; n49.location = (-203, -862)
n49.hide = True
n49.data_type = 'RGBA'
n49.blend_type = 'MULTIPLY'
n50 = _N.new('NodeReroute'); n50.name = 'Reroute.020'; n50.location = (-33, -882)
n50.width = 16
n50.socket_idname = 'NodeSocketFloat'
n51 = _N.new('NodeReroute'); n51.name = 'Reroute.017'; n51.location = (-385, -318)
n51.width = 16
n52 = _N.new('NodeReroute'); n52.name = 'Reroute.029'; n52.location = (422, -502)
n52.width = 16
n53 = _N.new('NodeReroute'); n53.name = 'Reroute.011'; n53.location = (-339, -950)
n53.width = 16
n53.socket_idname = 'NodeSocketFloatFactor'
n54 = _N.new('ShaderNodeMix'); n54.name = 'Mix.006'; n54.location = (-284, -951)
n54.hide = True
n54.data_type = 'RGBA'
n54.blend_type = 'ADD'
n54.clamp_result = True
n55 = _N.new('NodeReroute'); n55.name = 'Reroute'; n55.location = (-389, -972)
n55.width = 16
n56 = _N.new('ShaderNodeSeparateColor'); n56.name = 'Separate RGB.001'; n56.location = (1427, 61)
n56.hide = True
n57 = _N.new('ShaderNodeNormalMap'); n57.name = 'Normal Map'; n57.location = (870, -997)
n57.hide = True
n58 = _N.new('NodeReroute'); n58.name = 'Reroute.001'; n58.location = (1113, -1006)
n58.width = 16
n58.socket_idname = 'NodeSocketVector'
n59 = _N.new('ShaderNodeVectorMath'); n59.name = 'Vector Math.010'; n59.location = (1156, -1003)
n59.hide = True
n60 = _N.new('ShaderNodeVectorMath'); n60.name = 'Vector Math.008'; n60.location = (877, -1063)
n60.hide = True
n60.operation = 'SUBTRACT'
n61 = _N.new('ShaderNodeNormalMap'); n61.name = 'Normal Map.004'; n61.location = (675, -1084)
n61.hide = True
n62 = _N.new('NodeGroupInput'); n62.name = 'Group Input'; n62.location = (-1188, 204)
n62.width = 215
n63 = _N.new('ShaderNodeVectorMath'); n63.name = 'Material Normal'; n63.location = (1313, 277)
n63.hide = True
n63.operation = 'NORMALIZE'
n64 = _N.new('NodeReroute'); n64.name = 'Material Coat Normal'; n64.location = (1562, 220)
n64.width = 16
n64.socket_idname = 'NodeSocketVector'
n65 = _N.new('ShaderNodeBsdfPrincipled'); n65.name = 'Material'; n65.location = (1833, 591)
n65.distribution = 'GGX'
n65.subsurface_method = 'RANDOM_WALK_SKIN'
n65.inputs[28].default_value = 1.0
n66 = _N.new('ShaderNodeVectorMath'); n66.name = 'Material 2 Normal'; n66.location = (1335, -345)
n66.hide = True
n66.operation = 'NORMALIZE'
n67 = _N.new('NodeReroute'); n67.name = 'Material 2 Coat Normal'; n67.location = (1591, -545)
n67.width = 16
n67.socket_idname = 'NodeSocketVector'
n68 = _N.new('ShaderNodeBsdfPrincipled'); n68.name = 'Material 2'; n68.location = (1837, -188)
n68.distribution = 'GGX'
n68.subsurface_method = 'RANDOM_WALK_SKIN'
n68.inputs[28].default_value = 1.0
n69 = _N.new('ShaderNodeBsdfPrincipled'); n69.name = 'Subset'; n69.location = (1838, -880)
n69.distribution = 'GGX'
n69.subsurface_method = 'RANDOM_WALK_SKIN'
n69.inputs[28].default_value = 1.0
n70 = _N.new('ShaderNodeVectorMath'); n70.name = 'Subset Normal'; n70.location = (1343, -1031)
n70.hide = True
n70.operation = 'NORMALIZE'
n71 = _N.new('NodeReroute'); n71.name = 'Subset Coat Normal'; n71.location = (1567, -1250)
n71.width = 16
n71.socket_idname = 'NodeSocketVector'
_L.new(n62.outputs[2], n57.inputs[1])
_L.new(n65.outputs[0], n5.inputs[1])
_L.new(n62.outputs[1], n41.inputs[0])
_L.new(n62.outputs[7], n6.inputs[6])
_L.new(n6.outputs[2], n11.inputs[6])
_L.new(n8.outputs[0], n6.inputs[0])
_L.new(n2.outputs[2], n1.inputs[6])
_L.new(n62.outputs[36], n2.inputs[6])
_L.new(n0.outputs[0], n2.inputs[0])
_L.new(n41.outputs[0], n39.inputs[0])
_L.new(n39.outputs[0], n40.inputs[0])
_L.new(n51.outputs[0], n20.inputs[7])
_L.new(n19.outputs[0], n20.inputs[0])
_L.new(n62.outputs[38], n20.inputs[6])
_L.new(n62.outputs[9], n14.inputs[6])
_L.new(n39.outputs[0], n38.inputs[1])
_L.new(n53.outputs[0], n46.inputs[0])
_L.new(n62.outputs[67], n54.inputs[6])
_L.new(n49.outputs[2], n47.inputs[6])
_L.new(n50.outputs[0], n47.inputs[7])
_L.new(n48.outputs[0], n47.inputs[0])
_L.new(n46.outputs[0], n49.inputs[0])
_L.new(n45.outputs[0], n49.inputs[7])
_L.new(n62.outputs[65], n49.inputs[6])
_L.new(n62.outputs[0], n56.inputs[0])
_L.new(n5.outputs[0], n4.inputs[1])
_L.new(n56.outputs[2], n5.inputs[0])
_L.new(n56.outputs[1], n4.inputs[0])
_L.new(n40.outputs[0], n42.inputs[0])
_L.new(n43.outputs[0], n45.inputs[0])
_L.new(n43.outputs[0], n2.inputs[7])
_L.new(n42.outputs[0], n43.inputs[0])
_L.new(n7.outputs[0], n6.inputs[7])
_L.new(n42.outputs[0], n7.inputs[0])
_L.new(n62.outputs[4], n53.inputs[0])
_L.new(n53.outputs[0], n54.inputs[0])
_L.new(n46.outputs[0], n19.inputs[0])
_L.new(n19.outputs[0], n0.inputs[0])
_L.new(n0.outputs[0], n12.inputs[0])
_L.new(n12.outputs[0], n14.inputs[0])
_L.new(n12.outputs[0], n8.inputs[0])
_L.new(n55.outputs[0], n54.inputs[7])
_L.new(n38.outputs[0], n44.inputs[0])
_L.new(n44.outputs[0], n51.inputs[0])
_L.new(n13.outputs[0], n14.inputs[7])
_L.new(n44.outputs[0], n13.inputs[0])
_L.new(n41.outputs[1], n37.inputs[0])
_L.new(n37.outputs[0], n50.inputs[0])
_L.new(n36.outputs[0], n1.inputs[7])
_L.new(n37.outputs[0], n36.inputs[0])
_L.new(n9.outputs[0], n11.inputs[7])
_L.new(n36.outputs[0], n9.inputs[0])
_L.new(n62.outputs[5], n22.inputs[0])
_L.new(n21.outputs[0], n1.inputs[0])
_L.new(n10.outputs[0], n11.inputs[0])
_L.new(n17.outputs[0], n16.inputs[1])
_L.new(n16.outputs[0], n63.inputs[0])
_L.new(n18.outputs[0], n17.inputs[1])
_L.new(n62.outputs[11], n17.inputs[0])
_L.new(n57.outputs[0], n58.inputs[0])
_L.new(n15.outputs[0], n16.inputs[0])
_L.new(n31.outputs[0], n15.inputs[0])
_L.new(n33.outputs[0], n32.inputs[1])
_L.new(n32.outputs[0], n66.inputs[0])
_L.new(n34.outputs[0], n33.inputs[1])
_L.new(n58.outputs[0], n31.inputs[0])
_L.new(n31.outputs[0], n32.inputs[0])
_L.new(n60.outputs[0], n59.inputs[1])
_L.new(n59.outputs[0], n70.inputs[0])
_L.new(n61.outputs[0], n60.inputs[1])
_L.new(n58.outputs[0], n59.inputs[0])
_L.new(n62.outputs[40], n33.inputs[0])
_L.new(n62.outputs[69], n60.inputs[0])
_L.new(n52.outputs[0], n30.inputs[7])
_L.new(n26.outputs[2], n52.inputs[0])
_L.new(n28.outputs[0], n27.inputs[7])
_L.new(n52.outputs[0], n28.inputs[0])
_L.new(n28.outputs[0], n23.inputs[0])
_L.new(n62.outputs[6], n26.inputs[7])
_L.new(n62.outputs[3], n26.inputs[6])
_L.new(n23.outputs[0], n24.inputs[7])
_L.new(n4.outputs[0], n3.inputs[0])
_L.new(n62.outputs[13], n25.inputs[7])
_L.new(n62.outputs[42], n29.inputs[7])
_L.new(n62.outputs[71], n35.inputs[7])
_L.new(n62.outputs[12], n25.inputs[6])
_L.new(n25.outputs[2], n24.inputs[6])
_L.new(n29.outputs[2], n27.inputs[6])
_L.new(n62.outputs[41], n29.inputs[6])
_L.new(n62.outputs[70], n35.inputs[6])
_L.new(n35.outputs[2], n30.inputs[6])
_L.new(n62.outputs[8], n65.inputs[1])
_L.new(n14.outputs[2], n65.inputs[2])
_L.new(n62.outputs[10], n65.inputs[3])
_L.new(n24.outputs[2], n65.inputs[27])
_L.new(n56.outputs[0], n65.inputs[4])
_L.new(n63.outputs[0], n65.inputs[5])
_L.new(n68.outputs[0], n5.inputs[2])
_L.new(n62.outputs[37], n68.inputs[1])
_L.new(n20.outputs[2], n68.inputs[2])
_L.new(n62.outputs[39], n68.inputs[3])
_L.new(n27.outputs[2], n68.inputs[27])
_L.new(n56.outputs[0], n68.inputs[4])
_L.new(n66.outputs[0], n68.inputs[5])
_L.new(n69.outputs[0], n4.inputs[2])
_L.new(n62.outputs[66], n69.inputs[1])
_L.new(n54.outputs[2], n69.inputs[2])
_L.new(n62.outputs[68], n69.inputs[3])
_L.new(n30.outputs[2], n69.inputs[27])
_L.new(n70.outputs[0], n69.inputs[5])
_L.new(n11.outputs[2], n65.inputs[0])
_L.new(n1.outputs[2], n68.inputs[0])
_L.new(n47.outputs[2], n69.inputs[0])
_L.new(n22.outputs[0], n10.inputs[0])
_L.new(n22.outputs[0], n21.inputs[0])
_L.new(n21.outputs[0], n48.inputs[0])
_L.new(n51.outputs[0], n55.inputs[0])
_L.new(n62.outputs[15], n65.inputs[8])
_L.new(n62.outputs[16], n65.inputs[9])
_L.new(n62.outputs[17], n65.inputs[10])
_L.new(n62.outputs[18], n65.inputs[11])
_L.new(n62.outputs[19], n65.inputs[12])
_L.new(n62.outputs[20], n65.inputs[13])
_L.new(n62.outputs[21], n65.inputs[14])
_L.new(n62.outputs[22], n65.inputs[15])
_L.new(n62.outputs[23], n65.inputs[16])
_L.new(n62.outputs[24], n65.inputs[17])
_L.new(n62.outputs[25], n65.inputs[18])
_L.new(n62.outputs[26], n65.inputs[19])
_L.new(n62.outputs[27], n65.inputs[20])
_L.new(n62.outputs[28], n65.inputs[21])
_L.new(n62.outputs[29], n65.inputs[22])
_L.new(n62.outputs[31], n65.inputs[24])
_L.new(n62.outputs[32], n65.inputs[25])
_L.new(n62.outputs[33], n65.inputs[26])
_L.new(n62.outputs[44], n68.inputs[8])
_L.new(n62.outputs[45], n68.inputs[9])
_L.new(n62.outputs[46], n68.inputs[10])
_L.new(n62.outputs[47], n68.inputs[11])
_L.new(n62.outputs[48], n68.inputs[12])
_L.new(n62.outputs[49], n68.inputs[13])
_L.new(n62.outputs[50], n68.inputs[14])
_L.new(n62.outputs[51], n68.inputs[15])
_L.new(n62.outputs[52], n68.inputs[16])
_L.new(n62.outputs[53], n68.inputs[17])
_L.new(n62.outputs[54], n68.inputs[18])
_L.new(n62.outputs[55], n68.inputs[19])
_L.new(n62.outputs[56], n68.inputs[20])
_L.new(n62.outputs[57], n68.inputs[21])
_L.new(n62.outputs[58], n68.inputs[22])
_L.new(n62.outputs[60], n68.inputs[24])
_L.new(n62.outputs[61], n68.inputs[25])
_L.new(n62.outputs[62], n68.inputs[26])
_L.new(n62.outputs[73], n69.inputs[8])
_L.new(n62.outputs[74], n69.inputs[9])
_L.new(n62.outputs[75], n69.inputs[10])
_L.new(n62.outputs[76], n69.inputs[11])
_L.new(n62.outputs[77], n69.inputs[12])
_L.new(n62.outputs[78], n69.inputs[13])
_L.new(n62.outputs[79], n69.inputs[14])
_L.new(n62.outputs[80], n69.inputs[15])
_L.new(n62.outputs[81], n69.inputs[16])
_L.new(n62.outputs[82], n69.inputs[17])
_L.new(n62.outputs[83], n69.inputs[18])
_L.new(n62.outputs[84], n69.inputs[19])
_L.new(n62.outputs[85], n69.inputs[20])
_L.new(n62.outputs[86], n69.inputs[21])
_L.new(n62.outputs[87], n69.inputs[22])
_L.new(n62.outputs[89], n69.inputs[24])
_L.new(n62.outputs[90], n69.inputs[25])
_L.new(n62.outputs[91], n69.inputs[26])
_L.new(n62.outputs[30], n64.inputs[0])
_L.new(n63.outputs[0], n65.inputs[23])
_L.new(n62.outputs[59], n67.inputs[0])
_L.new(n66.outputs[0], n68.inputs[23])
_L.new(n62.outputs[88], n71.inputs[0])
_L.new(n70.outputs[0], n69.inputs[23])
_L.new(n62.outputs[34], n65.inputs[29])
_L.new(n62.outputs[35], n65.inputs[30])
_L.new(n62.outputs[63], n68.inputs[29])
_L.new(n62.outputs[64], n68.inputs[30])
_L.new(n62.outputs[92], n69.inputs[29])
_L.new(n62.outputs[93], n69.inputs[30])
_L.new(n62.outputs[14], n65.inputs[7])
_L.new(n62.outputs[43], n68.inputs[7])
_L.new(n62.outputs[72], n69.inputs[7])
n3.is_active_output = True

# ---- material node trees
mat_library_decal.use_nodes = True; mat_library_decal.node_tree.nodes.clear()
_N = mat_library_decal.node_tree.nodes; _L = mat_library_decal.node_tree.links
n0 = _N.new('ShaderNodeGroup'); n0.name = 'parallax.LIBRARY_DECAL'; n0.location = (-879, 77)
n0.label = 'Parallax Group'
n0.width = 252
n0.node_tree = ng_parallax_library_decal
n0.inputs[0].default_value = 0.0007
n1 = _N.new('ShaderNodeTexImage'); n1.name = 'normal.LIBRARY_DECAL'; n1.location = (-313, 166)
n1.label = 'NORMAL'
n1.width = 295
n1.hide = True
n1.image = img_normal_library_decal
n2 = _N.new('ShaderNodeTexImage'); n2.name = 'emission.LIBRARY_DECAL'; n2.location = (-314, 112)
n2.label = 'EMISSION'
n2.width = 295
n2.hide = True
n2.image = img_emission_library_decal
n3 = _N.new('ShaderNodeTexImage'); n3.name = 'ao_curv_height.LIBRARY_DECAL'; n3.location = (-315, 228)
n3.label = 'AO_CURV_HEIGHT'
n3.width = 301
n3.hide = True
n3.image = img_ao_curv_height_library_decal
n4 = _N.new('ShaderNodeNormalMap'); n4.name = 'Detail Normal'; n4.location = (-174, 45)
n4.label = 'DETAIL NORMAL'
n4.hide = True
n5 = _N.new('ShaderNodeTexImage'); n5.name = 'masks.LIBRARY_DECAL'; n5.location = (-310, 278)
n5.label = 'MASKS'
n5.width = 301
n5.hide = True
n5.image = img_masks_library_decal
n6 = _N.new('ShaderNodeOutputMaterial'); n6.name = 'Material Output'; n6.location = (597, 373)
n7 = _N.new('ShaderNodeGroup'); n7.name = 'panel.LIBRARY_DECAL'; n7.location = (220, 356)
n7.label = 'Panel Decal Group'
n7.width = 285
n7.node_tree = ng_panel_decal_group
n7.inputs[4].default_value = 1.0
n7.inputs[5].default_value = 0.5
n7.inputs[6].default_value = 0.0
n7.inputs[7].default_value = (0.222, 0.222, 0.222, 1.0)
n7.inputs[8].default_value = 1.0
n7.inputs[9].default_value = 0.25
n7.inputs[10].default_value = 1.45
n7.inputs[12].default_value = (0.0, 0.0, 0.0, 1.0)
n7.inputs[13].default_value = 1.0
n7.inputs[14].default_value = 0.0
n7.inputs[15].default_value = 1.0
n7.inputs[16].default_value = (1.0, 0.2, 0.1)
n7.inputs[17].default_value = 0.0
n7.inputs[18].default_value = 1.4
n7.inputs[19].default_value = 0.0
n7.inputs[20].default_value = 0.5
n7.inputs[21].default_value = (1.0, 1.0, 1.0, 1.0)
n7.inputs[22].default_value = 0.0
n7.inputs[23].default_value = 0.0
n7.inputs[24].default_value = (0.0, 0.0, 0.0)
n7.inputs[25].default_value = 0.0
n7.inputs[26].default_value = 0.0
n7.inputs[27].default_value = 0.03
n7.inputs[28].default_value = 1.2
n7.inputs[29].default_value = (1.0, 1.0, 1.0, 1.0)
n7.inputs[30].default_value = (0.0, 0.0, 0.0)
n7.inputs[31].default_value = 0.0
n7.inputs[32].default_value = 0.5
n7.inputs[33].default_value = (0.2, 0.2, 0.2, 1.0)
n7.inputs[34].default_value = 0.0
n7.inputs[35].default_value = 1.33
n7.inputs[36].default_value = (0.222, 0.222, 0.222, 1.0)
n7.inputs[37].default_value = 1.0
n7.inputs[38].default_value = 0.25
n7.inputs[39].default_value = 1.45
n7.inputs[41].default_value = (0.0, 0.0, 0.0, 1.0)
n7.inputs[42].default_value = 1.0
n7.inputs[43].default_value = 0.0
n7.inputs[44].default_value = 1.0
n7.inputs[45].default_value = (1.0, 0.2, 0.1)
n7.inputs[46].default_value = 0.0
n7.inputs[47].default_value = 1.4
n7.inputs[48].default_value = 0.0
n7.inputs[49].default_value = 0.5
n7.inputs[50].default_value = (1.0, 1.0, 1.0, 1.0)
n7.inputs[51].default_value = 0.0
n7.inputs[52].default_value = 0.0
n7.inputs[53].default_value = (0.0, 0.0, 0.0)
n7.inputs[54].default_value = 0.0
n7.inputs[55].default_value = 0.0
n7.inputs[56].default_value = 0.03
n7.inputs[57].default_value = 1.2
n7.inputs[58].default_value = (1.0, 1.0, 1.0, 1.0)
n7.inputs[59].default_value = (0.0, 0.0, 0.0)
n7.inputs[60].default_value = 0.0
n7.inputs[61].default_value = 0.5
n7.inputs[62].default_value = (0.2, 0.2, 0.2, 1.0)
n7.inputs[63].default_value = 0.0
n7.inputs[64].default_value = 1.33
n7.inputs[65].default_value = (0.222, 0.222, 0.222, 1.0)
n7.inputs[66].default_value = 1.0
n7.inputs[67].default_value = 0.25
n7.inputs[68].default_value = 1.45
n7.inputs[70].default_value = (0.0, 0.0, 0.0, 1.0)
n7.inputs[71].default_value = 1.0
n7.inputs[72].default_value = 0.0
n7.inputs[73].default_value = 0.0
n7.inputs[74].default_value = (1.0, 1.0, 1.0)
n7.inputs[75].default_value = 0.0
n7.inputs[76].default_value = 1.4
n7.inputs[77].default_value = 0.0
n7.inputs[78].default_value = 0.5
n7.inputs[79].default_value = (1.0, 1.0, 1.0, 1.0)
n7.inputs[80].default_value = 0.0
n7.inputs[81].default_value = 0.0
n7.inputs[82].default_value = (0.0, 0.0, 0.0)
n7.inputs[83].default_value = 0.0
n7.inputs[84].default_value = 0.0
n7.inputs[85].default_value = 0.03
n7.inputs[86].default_value = 1.2
n7.inputs[87].default_value = (1.0, 1.0, 1.0, 1.0)
n7.inputs[88].default_value = (0.0, 0.0, 0.0)
n7.inputs[89].default_value = 0.0
n7.inputs[90].default_value = 0.5
n7.inputs[91].default_value = (0.2, 0.2, 0.2, 1.0)
n7.inputs[92].default_value = 0.0
n7.inputs[93].default_value = 1.33
_L.new(n1.outputs[0], n7.inputs[2])
_L.new(n3.outputs[0], n7.inputs[1])
_L.new(n5.outputs[0], n7.inputs[0])
_L.new(n4.outputs[0], n7.inputs[69])
_L.new(n4.outputs[0], n7.inputs[40])
_L.new(n4.outputs[0], n7.inputs[11])
_L.new(n2.outputs[0], n7.inputs[3])
_L.new(n7.outputs[0], n6.inputs[0])
_L.new(n0.outputs[0], n5.inputs[0])
_L.new(n0.outputs[0], n3.inputs[0])
_L.new(n0.outputs[0], n1.inputs[0])
_L.new(n0.outputs[0], n2.inputs[0])
n6.is_active_output = True

# ---- meshes
me_library_decal = bpy.data.meshes.new('LIBRARY_DECAL')
me_library_decal.from_pydata([(-2.048, -0.1078, 0.0), (2.048, -0.1078, 0.0), (2.048, 0.1078, 0.0), (-2.048, 0.1078, 0.0)], [], [(0, 1, 2, 3)])
_uv = me_library_decal.uv_layers.new(name='UVMap')
_uv.uv.foreach_set('vector', [0.0, 0.0, 1.0, 0.0, 1.0, 1.0, 0.0, 1.0])
me_library_decal.materials.append(mat_library_decal)
me_library_decal.use_remesh_fix_poles = True
me_library_decal.use_remesh_preserve_attributes = False
me_library_decal.use_mirror_vertex_groups = False
me_library_decal.update()

# ---- objects
ob_library_decal = bpy.data.objects.new('LIBRARY_DECAL', me_library_decal)

# ---- transforms, parenting, visibility, modifiers, constraints
ob_library_decal.location = (0.0, 0.0, 0.0)
ob_library_decal.visible_diffuse = False
ob_library_decal.visible_shadow = False
ob_library_decal.lineart.crease_threshold = 0.0
_m = ob_library_decal.modifiers.new('Displace', 'DISPLACE')
_m.mid_level = 0.9999
_m = ob_library_decal.modifiers.new('NormalTransfer', 'DATA_TRANSFER')
_m.use_loop_data = True
_m.data_types_loops = {'CUSTOM_NORMAL'}
_m.loop_mapping = 'POLYINTERP_LNORPROJ'

# ---- collection membership
scene.collection.objects.link(ob_library_decal)

# ---- scene / render settings (as saved in the file)
scene.frame_start = 1; scene.frame_end = 250; scene.frame_set(1)
scene.render.engine = 'BLENDER_EEVEE_NEXT'
scene.render.image_settings.exr_codec = 'NONE'
scene.render.use_bake_clear = False
scene.render.bake_margin = 0
scene.render.bake_bias = 0.0
scene.render.bake_samples = 0
scene.render.simplify_subdivision_render = 0
scene.render.simplify_child_particles_render = 0.0
scene.render.compositor_device = 'GPU'
scene.eevee.use_volume_custom_range = False
scene.eevee.gtao_distance = 0.0
scene.eevee.use_fast_gi = False
scene.eevee.fast_gi_thickness_near = 0.1
scene.eevee.fast_gi_thickness_far = 0.0
scene.eevee.ray_tracing_options.screen_trace_thickness = 0.1
bpy.context.view_layer.update()

# ---- added for rendering (the .blend has no active camera and no usable light): camera, sun + grey world if the file has none
cam_auto = bpy.data.cameras.new('AutoCamera')
cam_auto.lens = 50.0
cam_auto.sensor_width = 36.0
cam_auto.clip_end = 1000.0
ob_auto_camera = bpy.data.objects.new('AutoCamera', cam_auto)
scene.collection.objects.link(ob_auto_camera)
ob_auto_camera.location = (3.79496, -4.55395, 3.03607)
ob_auto_camera.rotation_euler = (1.09748, -7.21219e-08, 0.694738)
scene.camera = ob_auto_camera
light_auto_sun = bpy.data.lights.new('AutoSun', 'SUN')
light_auto_sun.energy = 3.0
light_auto_sun.angle = 0.0523599
ob_auto_sun = bpy.data.objects.new('AutoSun', light_auto_sun)
scene.collection.objects.link(ob_auto_sun)
ob_auto_sun.rotation_euler = (0.872665, 0.174533, 0.523599)
if scene.world is None:
    world_auto = bpy.data.worlds.new('AutoWorld')
    world_auto.color = (0.3, 0.3, 0.3)
    scene.world = world_auto
bpy.context.view_layer.update()

